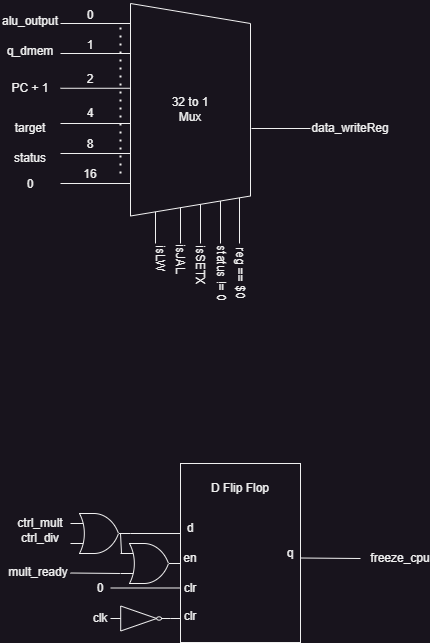

The diagram above was exported from draw.io. Its source (the exported page's mxGraphModel, read from the mxfile embedded in the PNG):
<mxGraphModel dx="137" dy="94" grid="1" gridSize="10" guides="1" tooltips="1" connect="1" arrows="1" fold="1" page="1" pageScale="1" pageWidth="850" pageHeight="1100" math="0" shadow="0">
  <root>
    <mxCell id="0" />
    <mxCell id="1" parent="0" />
    <mxCell id="Fs_C0T-dMjdy2RDeYWs9-61" style="edgeStyle=orthogonalEdgeStyle;rounded=0;orthogonalLoop=1;jettySize=auto;html=1;entryX=0.5;entryY=0.667;entryDx=0;entryDy=0;entryPerimeter=0;" edge="1" parent="1" source="Fs_C0T-dMjdy2RDeYWs9-60" target="Fs_C0T-dMjdy2RDeYWs9-45">
      <mxGeometry relative="1" as="geometry" />
    </mxCell>
    <mxCell id="Fs_C0T-dMjdy2RDeYWs9-54" style="edgeStyle=orthogonalEdgeStyle;rounded=0;orthogonalLoop=1;jettySize=auto;html=1;exitX=1;exitY=0.5;exitDx=0;exitDy=0;" edge="1" parent="1">
      <mxGeometry relative="1" as="geometry">
        <mxPoint x="300" y="735" as="sourcePoint" />
        <mxPoint x="320.0065359477124" y="720" as="targetPoint" />
      </mxGeometry>
    </mxCell>
    <mxCell id="Fs_C0T-dMjdy2RDeYWs9-3" value="" style="endArrow=none;html=1;rounded=0;" edge="1" parent="1">
      <mxGeometry width="50" height="50" relative="1" as="geometry">
        <mxPoint x="190" y="140" as="sourcePoint" />
        <mxPoint x="260" y="140" as="targetPoint" />
      </mxGeometry>
    </mxCell>
    <mxCell id="Fs_C0T-dMjdy2RDeYWs9-4" value="" style="endArrow=none;html=1;rounded=0;" edge="1" parent="1">
      <mxGeometry width="50" height="50" relative="1" as="geometry">
        <mxPoint x="190" y="170" as="sourcePoint" />
        <mxPoint x="260" y="170" as="targetPoint" />
      </mxGeometry>
    </mxCell>
    <mxCell id="Fs_C0T-dMjdy2RDeYWs9-5" value="" style="endArrow=none;html=1;rounded=0;" edge="1" parent="1">
      <mxGeometry width="50" height="50" relative="1" as="geometry">
        <mxPoint x="190" y="204.76" as="sourcePoint" />
        <mxPoint x="260" y="204.76" as="targetPoint" />
      </mxGeometry>
    </mxCell>
    <mxCell id="Fs_C0T-dMjdy2RDeYWs9-6" value="" style="endArrow=none;html=1;rounded=0;" edge="1" parent="1">
      <mxGeometry width="50" height="50" relative="1" as="geometry">
        <mxPoint x="190" y="240" as="sourcePoint" />
        <mxPoint x="260" y="240" as="targetPoint" />
      </mxGeometry>
    </mxCell>
    <mxCell id="Fs_C0T-dMjdy2RDeYWs9-7" value="" style="endArrow=none;html=1;rounded=0;" edge="1" parent="1">
      <mxGeometry width="50" height="50" relative="1" as="geometry">
        <mxPoint x="190" y="270" as="sourcePoint" />
        <mxPoint x="260" y="270" as="targetPoint" />
      </mxGeometry>
    </mxCell>
    <mxCell id="Fs_C0T-dMjdy2RDeYWs9-8" value="" style="endArrow=none;html=1;rounded=0;" edge="1" parent="1">
      <mxGeometry width="50" height="50" relative="1" as="geometry">
        <mxPoint x="285" y="360" as="sourcePoint" />
        <mxPoint x="285" y="280" as="targetPoint" />
      </mxGeometry>
    </mxCell>
    <mxCell id="Fs_C0T-dMjdy2RDeYWs9-9" value="" style="endArrow=none;html=1;rounded=0;" edge="1" parent="1">
      <mxGeometry width="50" height="50" relative="1" as="geometry">
        <mxPoint x="310" y="360" as="sourcePoint" />
        <mxPoint x="310" y="280" as="targetPoint" />
      </mxGeometry>
    </mxCell>
    <mxCell id="Fs_C0T-dMjdy2RDeYWs9-10" value="" style="endArrow=none;html=1;rounded=0;" edge="1" parent="1">
      <mxGeometry width="50" height="50" relative="1" as="geometry">
        <mxPoint x="330" y="360" as="sourcePoint" />
        <mxPoint x="330" y="280" as="targetPoint" />
      </mxGeometry>
    </mxCell>
    <mxCell id="Fs_C0T-dMjdy2RDeYWs9-11" value="" style="endArrow=none;html=1;rounded=0;" edge="1" parent="1">
      <mxGeometry width="50" height="50" relative="1" as="geometry">
        <mxPoint x="350" y="360" as="sourcePoint" />
        <mxPoint x="350" y="280" as="targetPoint" />
      </mxGeometry>
    </mxCell>
    <mxCell id="Fs_C0T-dMjdy2RDeYWs9-13" value="isLW" style="text;html=1;align=center;verticalAlign=middle;whiteSpace=wrap;rounded=0;rotation=90;" vertex="1" parent="1">
      <mxGeometry x="260" y="360" width="60" height="30" as="geometry" />
    </mxCell>
    <mxCell id="Fs_C0T-dMjdy2RDeYWs9-14" value="isJAL" style="text;html=1;align=center;verticalAlign=middle;whiteSpace=wrap;rounded=0;rotation=90;" vertex="1" parent="1">
      <mxGeometry x="280" y="361" width="60" height="30" as="geometry" />
    </mxCell>
    <mxCell id="Fs_C0T-dMjdy2RDeYWs9-16" value="isSETX" style="text;html=1;align=center;verticalAlign=middle;whiteSpace=wrap;rounded=0;rotation=90;" vertex="1" parent="1">
      <mxGeometry x="300" y="367" width="60" height="30" as="geometry" />
    </mxCell>
    <mxCell id="Fs_C0T-dMjdy2RDeYWs9-17" value="status != 0" style="text;html=1;align=center;verticalAlign=middle;whiteSpace=wrap;rounded=0;rotation=90;" vertex="1" parent="1">
      <mxGeometry x="321" y="375" width="60" height="30" as="geometry" />
    </mxCell>
    <mxCell id="Fs_C0T-dMjdy2RDeYWs9-19" value="" style="endArrow=none;html=1;rounded=0;" edge="1" parent="1">
      <mxGeometry width="50" height="50" relative="1" as="geometry">
        <mxPoint x="369" y="360" as="sourcePoint" />
        <mxPoint x="369" y="280" as="targetPoint" />
      </mxGeometry>
    </mxCell>
    <mxCell id="Fs_C0T-dMjdy2RDeYWs9-20" value="reg == $0" style="text;html=1;align=center;verticalAlign=middle;whiteSpace=wrap;rounded=0;rotation=90;" vertex="1" parent="1">
      <mxGeometry x="340" y="375" width="60" height="30" as="geometry" />
    </mxCell>
    <mxCell id="Fs_C0T-dMjdy2RDeYWs9-2" value="" style="shape=trapezoid;perimeter=trapezoidPerimeter;whiteSpace=wrap;html=1;fixedSize=1;rotation=90;" vertex="1" parent="1">
      <mxGeometry x="213.75" y="166.25" width="212.5" height="120" as="geometry" />
    </mxCell>
    <mxCell id="Fs_C0T-dMjdy2RDeYWs9-21" value="alu_output" style="text;html=1;align=center;verticalAlign=middle;whiteSpace=wrap;rounded=0;" vertex="1" parent="1">
      <mxGeometry x="130" y="122.5" width="60" height="30" as="geometry" />
    </mxCell>
    <mxCell id="Fs_C0T-dMjdy2RDeYWs9-22" value="q_dmem" style="text;html=1;align=center;verticalAlign=middle;whiteSpace=wrap;rounded=0;" vertex="1" parent="1">
      <mxGeometry x="130" y="152.5" width="60" height="30" as="geometry" />
    </mxCell>
    <mxCell id="Fs_C0T-dMjdy2RDeYWs9-23" value="PC + 1" style="text;html=1;align=center;verticalAlign=middle;whiteSpace=wrap;rounded=0;" vertex="1" parent="1">
      <mxGeometry x="130" y="190" width="60" height="30" as="geometry" />
    </mxCell>
    <mxCell id="Fs_C0T-dMjdy2RDeYWs9-25" value="target" style="text;html=1;align=center;verticalAlign=middle;whiteSpace=wrap;rounded=0;" vertex="1" parent="1">
      <mxGeometry x="130" y="230" width="60" height="30" as="geometry" />
    </mxCell>
    <mxCell id="Fs_C0T-dMjdy2RDeYWs9-26" value="status" style="text;html=1;align=center;verticalAlign=middle;whiteSpace=wrap;rounded=0;" vertex="1" parent="1">
      <mxGeometry x="130" y="260" width="60" height="30" as="geometry" />
    </mxCell>
    <mxCell id="Fs_C0T-dMjdy2RDeYWs9-27" value="" style="endArrow=none;html=1;rounded=0;" edge="1" parent="1">
      <mxGeometry width="50" height="50" relative="1" as="geometry">
        <mxPoint x="190" y="300" as="sourcePoint" />
        <mxPoint x="260" y="300" as="targetPoint" />
      </mxGeometry>
    </mxCell>
    <mxCell id="Fs_C0T-dMjdy2RDeYWs9-28" value="0" style="text;html=1;align=center;verticalAlign=middle;whiteSpace=wrap;rounded=0;" vertex="1" parent="1">
      <mxGeometry x="130" y="286.25" width="60" height="30" as="geometry" />
    </mxCell>
    <mxCell id="Fs_C0T-dMjdy2RDeYWs9-29" value="" style="endArrow=none;html=1;rounded=0;" edge="1" parent="1">
      <mxGeometry width="50" height="50" relative="1" as="geometry">
        <mxPoint x="381" y="245" as="sourcePoint" />
        <mxPoint x="440" y="245" as="targetPoint" />
      </mxGeometry>
    </mxCell>
    <mxCell id="Fs_C0T-dMjdy2RDeYWs9-30" value="data_writeReg" style="text;html=1;align=center;verticalAlign=middle;whiteSpace=wrap;rounded=0;" vertex="1" parent="1">
      <mxGeometry x="450" y="230" width="60" height="30" as="geometry" />
    </mxCell>
    <mxCell id="Fs_C0T-dMjdy2RDeYWs9-31" value="" style="endArrow=none;dashed=1;html=1;dashPattern=1 3;strokeWidth=2;rounded=0;" edge="1" parent="1">
      <mxGeometry width="50" height="50" relative="1" as="geometry">
        <mxPoint x="250" y="290" as="sourcePoint" />
        <mxPoint x="250" y="142.5" as="targetPoint" />
      </mxGeometry>
    </mxCell>
    <mxCell id="Fs_C0T-dMjdy2RDeYWs9-32" value="0" style="text;html=1;align=center;verticalAlign=middle;whiteSpace=wrap;rounded=0;" vertex="1" parent="1">
      <mxGeometry x="190" y="117" width="60" height="30" as="geometry" />
    </mxCell>
    <mxCell id="Fs_C0T-dMjdy2RDeYWs9-33" value="1" style="text;html=1;align=center;verticalAlign=middle;whiteSpace=wrap;rounded=0;" vertex="1" parent="1">
      <mxGeometry x="190" y="147" width="60" height="30" as="geometry" />
    </mxCell>
    <mxCell id="Fs_C0T-dMjdy2RDeYWs9-34" value="2" style="text;html=1;align=center;verticalAlign=middle;whiteSpace=wrap;rounded=0;" vertex="1" parent="1">
      <mxGeometry x="190" y="181" width="60" height="30" as="geometry" />
    </mxCell>
    <mxCell id="Fs_C0T-dMjdy2RDeYWs9-35" value="4" style="text;html=1;align=center;verticalAlign=middle;whiteSpace=wrap;rounded=0;" vertex="1" parent="1">
      <mxGeometry x="190" y="215.25" width="60" height="30" as="geometry" />
    </mxCell>
    <mxCell id="Fs_C0T-dMjdy2RDeYWs9-40" value="8" style="text;html=1;align=center;verticalAlign=middle;whiteSpace=wrap;rounded=0;" vertex="1" parent="1">
      <mxGeometry x="190" y="246" width="60" height="30" as="geometry" />
    </mxCell>
    <mxCell id="Fs_C0T-dMjdy2RDeYWs9-41" value="16" style="text;html=1;align=center;verticalAlign=middle;whiteSpace=wrap;rounded=0;" vertex="1" parent="1">
      <mxGeometry x="190" y="276" width="60" height="30" as="geometry" />
    </mxCell>
    <mxCell id="Fs_C0T-dMjdy2RDeYWs9-42" value="32 to 1&lt;div&gt;Mux&lt;/div&gt;" style="text;html=1;align=center;verticalAlign=middle;whiteSpace=wrap;rounded=0;" vertex="1" parent="1">
      <mxGeometry x="290" y="211" width="60" height="30" as="geometry" />
    </mxCell>
    <mxCell id="Fs_C0T-dMjdy2RDeYWs9-43" value="" style="rounded=0;whiteSpace=wrap;html=1;" vertex="1" parent="1">
      <mxGeometry x="310" y="580" width="120" height="179" as="geometry" />
    </mxCell>
    <mxCell id="Fs_C0T-dMjdy2RDeYWs9-44" value="D Flip Flop" style="text;html=1;align=center;verticalAlign=middle;whiteSpace=wrap;rounded=0;" vertex="1" parent="1">
      <mxGeometry x="340" y="590" width="60" height="30" as="geometry" />
    </mxCell>
    <mxCell id="Fs_C0T-dMjdy2RDeYWs9-45" value="d" style="text;html=1;align=center;verticalAlign=middle;whiteSpace=wrap;rounded=0;" vertex="1" parent="1">
      <mxGeometry x="290" y="630" width="60" height="30" as="geometry" />
    </mxCell>
    <mxCell id="Fs_C0T-dMjdy2RDeYWs9-46" value="q" style="text;html=1;align=center;verticalAlign=middle;whiteSpace=wrap;rounded=0;" vertex="1" parent="1">
      <mxGeometry x="390" y="654.5" width="60" height="30" as="geometry" />
    </mxCell>
    <mxCell id="Fs_C0T-dMjdy2RDeYWs9-47" value="en" style="text;html=1;align=center;verticalAlign=middle;whiteSpace=wrap;rounded=0;" vertex="1" parent="1">
      <mxGeometry x="290" y="660" width="60" height="30" as="geometry" />
    </mxCell>
    <mxCell id="Fs_C0T-dMjdy2RDeYWs9-48" value="clr" style="text;html=1;align=center;verticalAlign=middle;whiteSpace=wrap;rounded=0;" vertex="1" parent="1">
      <mxGeometry x="290" y="690" width="60" height="30" as="geometry" />
    </mxCell>
    <mxCell id="Fs_C0T-dMjdy2RDeYWs9-50" value="clk" style="text;html=1;align=center;verticalAlign=middle;whiteSpace=wrap;rounded=0;" vertex="1" parent="1">
      <mxGeometry x="200" y="720" width="60" height="30" as="geometry" />
    </mxCell>
    <mxCell id="Fs_C0T-dMjdy2RDeYWs9-52" value="0" style="text;html=1;align=center;verticalAlign=middle;whiteSpace=wrap;rounded=0;" vertex="1" parent="1">
      <mxGeometry x="200" y="690" width="60" height="30" as="geometry" />
    </mxCell>
    <mxCell id="Fs_C0T-dMjdy2RDeYWs9-53" value="" style="endArrow=none;html=1;rounded=0;entryX=0.333;entryY=0.483;entryDx=0;entryDy=0;entryPerimeter=0;" edge="1" parent="1" target="Fs_C0T-dMjdy2RDeYWs9-48">
      <mxGeometry width="50" height="50" relative="1" as="geometry">
        <mxPoint x="240" y="704.5" as="sourcePoint" />
        <mxPoint x="290" y="654.5" as="targetPoint" />
      </mxGeometry>
    </mxCell>
    <mxCell id="Fs_C0T-dMjdy2RDeYWs9-55" value="ctrl_mult" style="text;html=1;align=center;verticalAlign=middle;whiteSpace=wrap;rounded=0;" vertex="1" parent="1">
      <mxGeometry x="140" y="624.5" width="60" height="30" as="geometry" />
    </mxCell>
    <mxCell id="Fs_C0T-dMjdy2RDeYWs9-56" value="ctrl_div" style="text;html=1;align=center;verticalAlign=middle;whiteSpace=wrap;rounded=0;" vertex="1" parent="1">
      <mxGeometry x="140" y="640" width="60" height="30" as="geometry" />
    </mxCell>
    <mxCell id="Fs_C0T-dMjdy2RDeYWs9-58" value="mult_ready" style="text;html=1;align=center;verticalAlign=middle;whiteSpace=wrap;rounded=0;" vertex="1" parent="1">
      <mxGeometry x="138" y="673.5" width="60" height="30" as="geometry" />
    </mxCell>
    <mxCell id="Fs_C0T-dMjdy2RDeYWs9-60" value="" style="verticalLabelPosition=bottom;shadow=0;dashed=0;align=center;html=1;verticalAlign=top;shape=mxgraph.electrical.logic_gates.logic_gate;operation=or;" vertex="1" parent="1">
      <mxGeometry x="200" y="630" width="60" height="40" as="geometry" />
    </mxCell>
    <mxCell id="Fs_C0T-dMjdy2RDeYWs9-63" value="" style="verticalLabelPosition=bottom;shadow=0;dashed=0;align=center;html=1;verticalAlign=top;shape=mxgraph.electrical.logic_gates.logic_gate;operation=or;" vertex="1" parent="1">
      <mxGeometry x="250" y="660" width="60" height="40" as="geometry" />
    </mxCell>
    <mxCell id="Fs_C0T-dMjdy2RDeYWs9-64" value="" style="endArrow=none;html=1;rounded=0;exitX=0.824;exitY=0.033;exitDx=0;exitDy=0;exitPerimeter=0;entryX=1;entryY=0.5;entryDx=0;entryDy=0;" edge="1" parent="1">
      <mxGeometry width="50" height="50" relative="1" as="geometry">
        <mxPoint x="249.44000000000005" y="689.99" as="sourcePoint" />
        <mxPoint x="200" y="689.5" as="targetPoint" />
      </mxGeometry>
    </mxCell>
    <mxCell id="Fs_C0T-dMjdy2RDeYWs9-65" value="" style="endArrow=none;html=1;rounded=0;entryX=0;entryY=0.25;entryDx=0;entryDy=0;entryPerimeter=0;exitX=0.817;exitY=0.503;exitDx=0;exitDy=0;exitPerimeter=0;" edge="1" parent="1">
      <mxGeometry width="50" height="50" relative="1" as="geometry">
        <mxPoint x="250.01999999999998" y="650.1199999999999" as="sourcePoint" />
        <mxPoint x="251" y="670" as="targetPoint" />
      </mxGeometry>
    </mxCell>
    <mxCell id="Fs_C0T-dMjdy2RDeYWs9-66" value="" style="endArrow=none;html=1;rounded=0;" edge="1" parent="1">
      <mxGeometry width="50" height="50" relative="1" as="geometry">
        <mxPoint x="430" y="674.5" as="sourcePoint" />
        <mxPoint x="490" y="675" as="targetPoint" />
      </mxGeometry>
    </mxCell>
    <mxCell id="Fs_C0T-dMjdy2RDeYWs9-67" value="freeze_cpu" style="text;html=1;align=center;verticalAlign=middle;whiteSpace=wrap;rounded=0;" vertex="1" parent="1">
      <mxGeometry x="500" y="660" width="60" height="30" as="geometry" />
    </mxCell>
    <mxCell id="Fs_C0T-dMjdy2RDeYWs9-68" value="" style="verticalLabelPosition=bottom;shadow=0;dashed=0;align=center;html=1;verticalAlign=top;shape=mxgraph.electrical.logic_gates.inverter_2" vertex="1" parent="1">
      <mxGeometry x="240" y="722.5" width="60" height="25" as="geometry" />
    </mxCell>
    <mxCell id="Fs_C0T-dMjdy2RDeYWs9-69" value="clr" style="text;html=1;align=center;verticalAlign=middle;whiteSpace=wrap;rounded=0;" vertex="1" parent="1">
      <mxGeometry x="290" y="717.5" width="60" height="30" as="geometry" />
    </mxCell>
  </root>
</mxGraphModel>